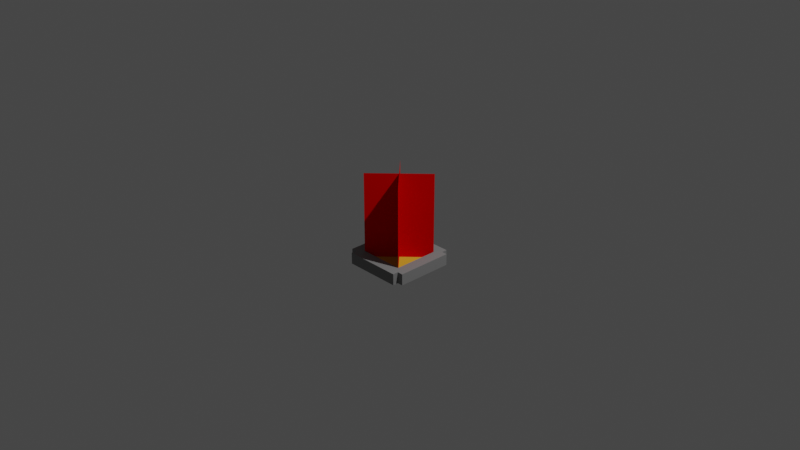 # Source: rp_fire_bonfire.blend  (saved by Blender 3.3.6; exported with 4.5.12 LTS)
import bpy
from mathutils import Matrix  # noqa: F401  (used for matrix-valued properties, if any)

bpy.ops.wm.read_factory_settings(use_empty=True)
scene = bpy.context.scene
scene.name = 'Scene'

# ---- collections
col_collection = bpy.data.collections.new('Collection'); scene.collection.children.link(col_collection)

# ---- materials (node trees are filled in below, after node groups)
mat_material_006 = bpy.data.materials.new('Material.006')
mat_material_006.use_transparent_shadow = False
mat_material_006.diffuse_color = (0.2598, 0.2598, 0.2598, 1.0)
mat_material_006.roughness = 0.5
mat_material_007 = bpy.data.materials.new('Material.007')
mat_material_007.use_transparent_shadow = False
mat_material_007.diffuse_color = (0.8, 0.491, 0.04368, 1.0)
mat_material_007.roughness = 0.5
mat_material_008 = bpy.data.materials.new('Material.008')
mat_material_008.use_transparent_shadow = False
mat_material_008.diffuse_color = (0.8, 0.0009353, 0.0009353, 1.0)
mat_material_008.roughness = 0.5

# ---- material node trees

# ---- world
world_world = bpy.data.worlds.new('World'); scene.world = world_world
world_world.use_nodes = True; world_world.node_tree.nodes.clear()
_N = world_world.node_tree.nodes; _L = world_world.node_tree.links
n0 = _N.new('ShaderNodeOutputWorld'); n0.name = 'World Output'; n0.location = (300, 300)
n1 = _N.new('ShaderNodeBackground'); n1.name = 'Background'; n1.location = (10, 300)
n1.inputs[0].default_value = (0.05088, 0.05088, 0.05088, 1.0)
_L.new(n1.outputs[0], n0.inputs[0])
n0.is_active_output = True
world_world.color = (0.05088, 0.05088, 0.05088)
world_world.use_sun_shadow = False
world_world.sun_shadow_jitter_overblur = 0.0

# ---- cameras
cam_camera = bpy.data.cameras.new('Camera')
cam_camera.clip_end = 100.0
cam_camera.ortho_scale = 7.314

# ---- lights
light_light = bpy.data.lights.new('Light', 'POINT')
light_light.transmission_factor = 0.0
light_light.energy = 1000.0
light_light.shadow_soft_size = 0.1
light_light.shadow_maximum_resolution = 0.006
light_light.use_absolute_resolution = True

# ---- meshes
me_cube_002 = bpy.data.meshes.new('Cube.002')
me_cube_002.from_pydata([(0.3125, -0.5, 0.3125), (0.3125, -0.5, 0.375), (0.375, -0.5, 0.3125), (-0.375, -0.5, 0.3125), (-0.3125, -0.5, 0.3125), (-0.3125, -0.5, 0.375), (-0.375, -0.5, -0.3125), (-0.3125, -0.5, -0.375), (-0.3125, -0.5, -0.3125), (0.3125, -0.5, -0.375), (0.3125, -0.5, -0.3125), (0.375, -0.5, -0.3125), (0.3125, -0.5, 0.3125), (-0.3125, -0.5, 0.3125), (0.25, -0.4375, 0.25), (-0.25, -0.4375, 0.25), (-0.25, 0.5, 0.25), (-0.25, -0.4375, 0.25), (-0.25, 0.5, -0.25), (-0.25, -0.4375, -0.25), (0.25, -0.4375, -0.25), (0.25, 0.5, 0.25), (-0.25, -0.4375, 0.25), (0.25, -0.4375, -0.25), (0.25, 0.5, -0.25), (0.25, -0.4375, -0.25), (0.25, -0.375, 0.25), (0.3125, -0.375, 0.3125), (0.3125, -0.375, 0.375), (0.375, -0.375, 0.3125), (-0.375, -0.375, 0.3125), (-0.3125, -0.375, 0.3125), (-0.3125, -0.375, 0.375), (-0.25, -0.375, 0.25), (-0.375, -0.375, -0.3125), (-0.3125, -0.375, -0.375), (-0.3125, -0.375, -0.3125), (-0.25, -0.375, -0.25), (0.25, -0.375, -0.25), (0.3125, -0.375, -0.375), (0.3125, -0.375, -0.3125), (0.375, -0.375, -0.3125), (-0.3125, -0.375, 0.25), (-0.3125, -0.375, -0.25), (0.3125, -0.375, 0.3125), (-0.3125, -0.375, 0.3125), (0.25, -0.375, 0.3125), (-0.25, -0.375, 0.3125), (0.3125, -0.375, 0.25), (0.3125, -0.375, -0.25), (-0.25, -0.375, -0.3125), (0.25, -0.375, -0.3125)], [(2, 0), (4, 3), (12, 0), (4, 13), (17, 22), (20, 25)], [(1, 5, 4, 0), (8, 7, 9, 10), (10, 12, 13, 8), (22, 25, 23, 15), (19, 37, 33, 17), (17, 33, 26, 14), (2, 29, 44, 12), (45, 13, 5, 32), (9, 7, 35, 39), (8, 36, 35, 7), (10, 11, 2, 12), (8, 13, 3, 6), (30, 31, 42, 43, 36, 34), (28, 27, 31, 32), (27, 29, 41, 40, 49, 48), (36, 50, 51, 40, 39, 35), (27, 31, 45, 47, 46, 44), (36, 43, 37, 50), (38, 51, 50, 37), (40, 51, 38, 49), (38, 26, 48, 49), (44, 48, 26, 46), (42, 45, 47, 33), (37, 43, 42, 33), (33, 47, 46, 26), (6, 34, 36, 8), (10, 40, 41, 11), (20, 38, 37, 19), (14, 26, 38, 20), (12, 44, 28, 1), (6, 3, 30, 34), (11, 41, 29, 2), (5, 1, 28, 32), (3, 13, 45, 30), (10, 9, 39, 40), (17, 14, 20, 19), (25, 22, 16, 24), (14, 19, 18, 21)])
me_cube_002.polygons.foreach_set('material_index', [0, 0, 0, 0, 0, 0, 0, 0, 0, 0, 0, 0, 0, 0, 0, 0, 0, 0, 0, 0, 0, 0, 0, 0, 0, 0, 0, 0, 0, 0, 0, 0, 0, 0, 0, 1, 2, 2])
_uv = me_cube_002.uv_layers.new(name='UVMap')
_uv.uv.foreach_set('vector', [0.8125, 0.125, 0.1875, 0.125, 0.1875, 0.1875, 0.8125, 0.1875, 0.1875, 0.8125, 0.1875, 0.875, 0.8125, 0.875, 0.8125, 0.8125, 0.8125, 0.8125, 0.8125, 0.1875, 0.1875, 0.1875, 0.1875, 0.8125, 0.0, 0.0, 0.0, 0.0, 0.0, 0.0, 0.0, 0.0, 0.25, 0.125, 0.25, 0.0625, 0.75, 0.0625, 0.75, 0.125, 0.25, 0.0625, 0.75, 0.0625, 0.75, 0.125, 0.25, 0.125, 0.875, 0.0, 0.875, 0.125, 0.8125, 0.125, 0.8125, 0.0, 0.1875, 0.125, 0.1875, 0.0, 0.125, 0.0, 0.125, 0.125, 0.8125, 0.0, 0.1875, 0.0, 0.1875, 0.125, 0.8125, 0.125, 0.8125, 0.0, 0.8125, 0.125, 0.875, 0.125, 0.875, 0.0, 0.8125, 0.8125, 0.875, 0.8125, 0.875, 0.1875, 0.8125, 0.1875, 0.1875, 0.8125, 0.1875, 0.1875, 0.125, 0.1875, 0.125, 0.8125, 0.125, 0.1875, 0.1875, 0.1875, 0.1875, 0.25, 0.1875, 0.75, 0.1875, 0.8125, 0.125, 0.8125, 0.8125, 0.125, 0.8125, 0.1875, 0.1875, 0.1875, 0.1875, 0.125, 0.8125, 0.1875, 0.875, 0.1875, 0.875, 0.8125, 0.8125, 0.8125, 0.8125, 0.75, 0.8125, 0.25, 0.1875, 0.8125, 0.25, 0.8125, 0.75, 0.8125, 0.8125, 0.8125, 0.8125, 0.875, 0.1875, 0.875, 0.0, 0.0, 0.0, 0.0, 0.0, 0.0, 0.0, 0.0, 0.0, 0.0, 0.0, 0.0, 0.1875, 0.8125, 0.1875, 0.75, 0.25, 0.75, 0.25, 0.8125, 0.75, 0.75, 0.75, 0.8125, 0.25, 0.8125, 0.25, 0.75, 0.8125, 0.8125, 0.75, 0.8125, 0.75, 0.75, 0.8125, 0.75, 0.75, 0.75, 0.75, 0.25, 0.8125, 0.25, 0.8125, 0.75, 0.8125, 0.1875, 0.8125, 0.25, 0.75, 0.25, 0.75, 0.1875, 0.1875, 0.25, 0.1875, 0.1875, 0.25, 0.1875, 0.25, 0.25, 0.25, 0.75, 0.1875, 0.75, 0.1875, 0.25, 0.25, 0.25, 0.25, 0.25, 0.25, 0.1875, 0.75, 0.1875, 0.75, 0.25, 0.125, 0.0, 0.125, 0.125, 0.1875, 0.125, 0.1875, 0.0, 0.8125, 0.0, 0.8125, 0.125, 0.875, 0.125, 0.875, 0.0, 0.25, 0.125, 0.25, 0.0625, 0.75, 0.0625, 0.75, 0.125, 0.75, 0.125, 0.25, 0.125, 0.25, 0.0625, 0.75, 0.0625, 0.1875, 0.0, 0.1875, 0.125, 0.125, 0.125, 0.125, 0.0, 0.8125, 0.0, 0.1875, 0.0, 0.1875, 0.125, 0.8125, 0.125, 0.8125, 0.0, 0.8125, 0.125, 0.1875, 0.125, 0.1875, 0.0, 0.1875, 0.0, 0.8125, 0.0, 0.8125, 0.125, 0.1875, 0.125, 0.125, 0.0, 0.1875, 0.0, 0.1875, 0.125, 0.125, 0.125, 0.8125, 0.0, 0.875, 0.0, 0.875, 0.125, 0.8125, 0.125, 0.25, 0.25, 0.25, 0.75, 0.75, 0.75, 0.75, 0.25, 0.0, 0.0, 1.0, 0.0, 1.0, 1.0, 0.0, 1.0, 0.0, 0.0, 1.0, 0.0, 1.0, 1.0, 0.0, 1.0])
me_cube_002.materials.append(mat_material_006)
me_cube_002.materials.append(mat_material_007)
me_cube_002.materials.append(mat_material_008)
me_cube_002.update()
me_cube_002.normals_split_custom_set([tuple(v) for v in zip(*[iter([0.0, -1.0, 0.0, 0.0, -1.0, 0.0, 0.0, -1.0, 0.0, 0.0, -1.0, 0.0, 0.0, -1.0, 0.0, 0.0, -1.0, 0.0, 0.0, -1.0, 0.0, 0.0, -1.0, 0.0, 0.0, -1.0, 0.0, 0.0, -1.0, 0.0, 0.0, -1.0, 0.0, 0.0, -1.0, 0.0, -4.371e-08, 1.0, -6.362e-06, 0.0, 0.0, -9.249e-05, -4.8e-05, 1.0, -9.249e-05, 0.0, 0.0, -6.362e-06, 1.0, 0.0, 0.0, 1.0, 0.0, 0.0, 1.0, 0.0, 0.0, 1.0, 0.0, 0.0, 0.0, 0.0, -1.0, 0.0, 0.0, -1.0, 0.0, 0.0, -1.0, 0.0, 0.0, -1.0, 0.0, 0.0, 1.0, 0.0, 0.0, 1.0, 0.0, 0.0, 1.0, 0.0, 0.0, 1.0, -1.0, 0.0, 0.0, -1.0, 0.0, 0.0, -1.0, 0.0, 0.0, -1.0, 0.0, 0.0, 0.0, 0.0, -1.0, 0.0, 0.0, -1.0, 0.0, 0.0, -1.0, 0.0, 0.0, -1.0, -1.0, 0.0, 0.0, -1.0, 0.0, 0.0, -1.0, 0.0, 0.0, -1.0, 0.0, 0.0, 0.0, -1.0, 0.0, 0.0, -1.0, 0.0, 0.0, -1.0, 0.0, 0.0, -1.0, 0.0, 0.0, -1.0, 0.0, 0.0, -1.0, 0.0, 0.0, -1.0, 0.0, 0.0, -1.0, 0.0, 0.0, 1.0, 0.0, 0.0, 1.0, 0.0, 0.0, 1.0, 0.0, 0.0, 1.0, 0.0, 0.0, 1.0, 0.0, 0.0, 1.0, 0.0, 0.0, 1.0, 0.0, 0.0, 1.0, 0.0, 0.0, 1.0, 0.0, 0.0, 1.0, 0.0, 0.0, 1.0, 0.0, 0.0, 1.0, 0.0, 0.0, 1.0, 0.0, 0.0, 1.0, 0.0, 0.0, 1.0, 0.0, 0.0, 1.0, 0.0, 0.0, 1.0, 0.0, 0.0, 1.0, 0.0, 0.0, 1.0, 0.0, 0.0, 1.0, 0.0, 0.0, 1.0, 0.0, 0.0, 1.0, 0.0, -4.8e-05, 1.0, -4.371e-08, 0.0, 0.0, -4.371e-08, -4.371e-08, 1.0, -4.371e-08, -4.797e-05, 1.0, -4.371e-08, -4.797e-05, 1.0, -4.371e-08, 0.0, 0.0, -4.371e-08, 0.0, 1.0, 0.0, 0.0, 1.0, 0.0, 0.0, 1.0, 0.0, 0.0, 1.0, 0.0, 0.0, 1.0, 0.0, 0.0, 1.0, 0.0, 0.0, 1.0, 0.0, 0.0, 1.0, 0.0, 0.0, 1.0, 0.0, 0.0, 1.0, 0.0, 0.0, 1.0, 0.0, 0.0, 1.0, 0.0, 0.0, 1.0, 0.0, 0.0, 1.0, 0.0, 0.0, 1.0, 0.0, 0.0, 1.0, 0.0, 0.0, 1.0, 0.0, 0.0, 1.0, 0.0, 0.0, 1.0, 0.0, 0.0, 1.0, 0.0, 0.0, 1.0, 0.0, 0.0, 1.0, 0.0, 0.0, 1.0, 0.0, 0.0, 1.0, 0.0, 0.0, 1.0, 0.0, 0.0, 1.0, 0.0, 0.0, 1.0, 0.0, 0.0, 1.0, 0.0, 0.0, 1.0, 0.0, 0.0, 1.0, 0.0, 0.0, 1.0, 0.0, 0.0, 1.0, 0.0, 0.0, 0.0, -1.0, 0.0, 0.0, -1.0, 0.0, 0.0, -1.0, 0.0, 0.0, -1.0, 0.0, 0.0, -1.0, 0.0, 0.0, -1.0, 0.0, 0.0, -1.0, 0.0, 0.0, -1.0, 0.0, 0.0, 1.0, 0.0, 0.0, 1.0, 0.0, 0.0, 1.0, 0.0, 0.0, 1.0, -1.0, 0.0, 0.0, -1.0, 0.0, 0.0, -1.0, 0.0, 0.0, -1.0, 0.0, 0.0, 1.0, 0.0, 0.0, 1.0, 0.0, 0.0, 1.0, 0.0, 0.0, 1.0, 0.0, 0.0, -1.0, 0.0, 0.0, -1.0, 0.0, 0.0, -1.0, 0.0, 0.0, -1.0, 0.0, 0.0, 1.0, 0.0, 0.0, 1.0, 0.0, 0.0, 1.0, 0.0, 0.0, 1.0, 0.0, 0.0, 0.0, 0.0, 1.0, 0.0, 0.0, 1.0, 0.0, 0.0, 1.0, 0.0, 0.0, 1.0, 0.0, 0.0, 1.0, 0.0, 0.0, 1.0, 0.0, 0.0, 1.0, 0.0, 0.0, 1.0, 1.0, 0.0, 0.0, 1.0, 0.0, 0.0, 1.0, 0.0, 0.0, 1.0, 0.0, 0.0, 0.0, 1.0, 0.0, 0.0, 1.0, 0.0, 0.0, 1.0, 0.0, 0.0, 1.0, 0.0, -0.7071, 0.0, -0.7071, -0.7071, 0.0, -0.7071, -0.7071, 0.0, -0.7071, -0.7071, 0.0, -0.7071, 0.7071, 0.0, -0.7071, 0.7071, 0.0, -0.7071, 0.7071, 0.0, -0.7071, 0.7071, 0.0, -0.7071])] * 3)])

# ---- objects
ob_light = bpy.data.objects.new('Light', light_light)
ob_camera = bpy.data.objects.new('Camera', cam_camera)
ob_cube = bpy.data.objects.new('Cube', me_cube_002)

# ---- transforms, parenting, visibility, modifiers, constraints
ob_light.location = (4.076, 1.005, 5.904)
ob_light.rotation_euler = (0.6503, 0.05522, 1.866)
ob_light.lock_rotations_4d = False
ob_light.empty_display_type = 'ARROWS'
ob_light.color = (0.0, 0.0, 0.0, 0.0)
ob_light.lineart.crease_threshold = 0.0
ob_camera.location = (7.359, -6.926, 4.958)
ob_camera.rotation_euler = (1.109, 0.0, 0.8149)
ob_camera.lock_rotations_4d = False
ob_camera.empty_display_type = 'ARROWS'
ob_camera.color = (0.0, 0.0, 0.0, 0.0)
ob_camera.display_type = 'WIRE'
ob_camera.lineart.crease_threshold = 0.0
ob_cube.location = (0.0, 0.0, 0.0)
ob_cube.rotation_euler = (1.571, -0.0, 0.0)

# ---- collection membership
col_collection.objects.link(ob_light)
col_collection.objects.link(ob_camera)
col_collection.objects.link(ob_cube)

# ---- scene / render settings (as saved in the file)
scene.camera = ob_camera
scene.frame_start = 1; scene.frame_end = 250; scene.frame_set(1)
scene.render.engine = 'BLENDER_EEVEE_NEXT'
scene.cycles.sampling_pattern = 'TABULATED_SOBOL'
scene.cycles.use_light_tree = False
scene.view_settings.view_transform = 'Filmic'
bpy.context.view_layer.update()
